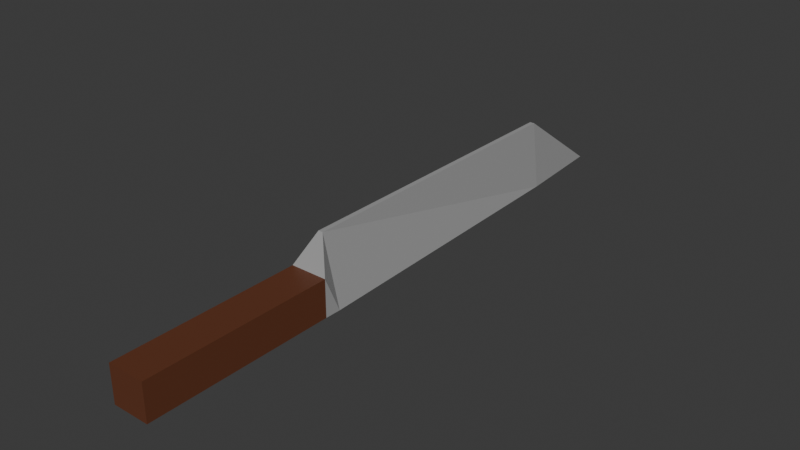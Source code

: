 # Source: Knife.blend  (saved by Blender 4.0.36; exported with 4.5.12 LTS)
import bpy
from mathutils import Matrix  # noqa: F401  (used for matrix-valued properties, if any)

bpy.ops.wm.read_factory_settings(use_empty=True)
scene = bpy.context.scene
scene.name = 'Scene'

# ---- collections
col_collection = bpy.data.collections.new('Collection'); scene.collection.children.link(col_collection)

# ---- materials (node trees are filled in below, after node groups)
mat_knife_handle_material = bpy.data.materials.new('Knife Handle Material')
mat_knife_handle_material.use_transparent_shadow = False
mat_knife_blade_material = bpy.data.materials.new('Knife Blade Material')
mat_knife_blade_material.use_transparent_shadow = False

# ---- material node trees
mat_knife_handle_material.use_nodes = True; mat_knife_handle_material.node_tree.nodes.clear()
_N = mat_knife_handle_material.node_tree.nodes; _L = mat_knife_handle_material.node_tree.links
n0 = _N.new('ShaderNodeBsdfPrincipled'); n0.name = 'Principled BSDF'; n0.location = (10, 300)
n0.inputs[0].default_value = (0.1279, 0.04048, 0.01784, 1.0)
n0.inputs[3].default_value = 1.45
n1 = _N.new('ShaderNodeOutputMaterial'); n1.name = 'Material Output'; n1.location = (300, 300)
_L.new(n0.outputs[0], n1.inputs[0])
n1.is_active_output = True
mat_knife_blade_material.use_nodes = True; mat_knife_blade_material.node_tree.nodes.clear()
_N = mat_knife_blade_material.node_tree.nodes; _L = mat_knife_blade_material.node_tree.links
n0 = _N.new('ShaderNodeBsdfPrincipled'); n0.name = 'Principled BSDF'; n0.location = (10, 300)
n0.inputs[0].default_value = (0.3516, 0.3516, 0.3516, 1.0)
n0.inputs[3].default_value = 1.45
n1 = _N.new('ShaderNodeOutputMaterial'); n1.name = 'Material Output'; n1.location = (300, 300)
_L.new(n0.outputs[0], n1.inputs[0])
n1.is_active_output = True

# ---- world
world_world = bpy.data.worlds.new('World'); scene.world = world_world
world_world.use_nodes = True; world_world.node_tree.nodes.clear()
_N = world_world.node_tree.nodes; _L = world_world.node_tree.links
n0 = _N.new('ShaderNodeOutputWorld'); n0.name = 'World Output'; n0.location = (300, 300)
n1 = _N.new('ShaderNodeBackground'); n1.name = 'Background'; n1.location = (10, 300)
n1.inputs[0].default_value = (0.05088, 0.05088, 0.05088, 1.0)
_L.new(n1.outputs[0], n0.inputs[0])
n0.is_active_output = True
world_world.color = (0.05088, 0.05088, 0.05088)
world_world.use_sun_shadow = False
world_world.sun_shadow_jitter_overblur = 0.0

# ---- meshes
me_cube_001 = bpy.data.meshes.new('Cube.001')
me_cube_001.from_pydata([(-1.0, -1.021, -0.2602), (-1.0, -1.021, 1.208), (-1.0, 0.979, -0.2602), (-1.0, 0.979, 1.208), (1.0, -1.021, -0.2602), (1.0, -1.021, 1.208), (1.0, 0.979, -0.2602), (1.0, 0.979, 1.208), (-1.033, -1.006, 1.331), (-0.1267, 2.689, 1.331), (0.1267, 2.689, 1.331), (1.033, -1.006, 1.331), (-0.5404, -1.006, 3.771), (0.1267, 2.689, 3.771), (0.5404, -1.006, 3.771), (-0.1267, 2.689, 3.771), (-0.1918, -1.006, 4.522), (0.1918, -1.006, 4.522)], [], [(0, 1, 3, 2), (2, 3, 7, 6), (6, 7, 5, 4), (4, 5, 1, 0), (2, 6, 4, 0), (7, 3, 9, 10), (11, 10, 13, 14), (5, 7, 10, 11), (3, 1, 8, 9), (1, 5, 11, 8), (14, 13, 17), (9, 8, 12, 15), (8, 11, 14, 12), (10, 9, 15, 13), (13, 15, 16, 17), (15, 12, 16), (12, 14, 17, 16)])
me_cube_001.polygons.foreach_set('material_index', [0, 0, 0, 0, 0, 1, 1, 1, 1, 1, 1, 1, 1, 1, 1, 1, 1])
_uv = me_cube_001.uv_layers.new(name='UVMap')
_uv.uv.foreach_set('vector', [0.375, 0.0, 0.625, 0.0, 0.625, 0.25, 0.375, 0.25, 0.375, 0.25, 0.625, 0.25, 0.625, 0.5, 0.375, 0.5, 0.375, 0.5, 0.625, 0.5, 0.625, 0.75, 0.375, 0.75, 0.375, 0.75, 0.625, 0.75, 0.625, 1.0, 0.375, 1.0, 0.125, 0.5, 0.375, 0.5, 0.375, 0.75, 0.125, 0.75, 0.625, 0.5, 0.625, 0.25, 0.625, 0.25, 0.625, 0.5, 0.625, 0.75, 0.625, 0.5, 0.625, 0.5, 0.625, 0.75, 0.625, 0.75, 0.625, 0.5, 0.625, 0.5, 0.625, 0.75, 0.625, 0.25, 0.625, 0.0, 0.625, 0.0, 0.625, 0.25, 0.625, 1.0, 0.625, 0.75, 0.625, 0.75, 0.625, 1.0, 0.625, 0.75, 0.625, 0.5, 0.625, 0.75, 0.625, 0.25, 0.625, 0.0, 0.625, 0.0, 0.625, 0.25, 0.625, 1.0, 0.625, 0.75, 0.625, 0.75, 0.625, 1.0, 0.625, 0.5, 0.625, 0.25, 0.625, 0.25, 0.625, 0.5, 0.625, 0.5, 0.875, 0.5, 0.875, 0.75, 0.625, 0.75, 0.625, 0.25, 0.625, 0.0, 0.625, 0.0, 0.625, 1.0, 0.625, 0.75, 0.625, 0.75, 0.625, 1.0])
me_cube_001.materials.append(mat_knife_handle_material)
me_cube_001.materials.append(mat_knife_blade_material)
me_cube_001.update()

# ---- objects
ob_knife = bpy.data.objects.new('Knife', me_cube_001)

# ---- transforms, parenting, visibility, modifiers, constraints
ob_knife.location = (0.0, -1.192e-07, 3.725e-09)
ob_knife.rotation_euler = (-1.571, -0.0, 0.0)
ob_knife.scale = (-0.145, -0.145, 1.0)

# ---- collection membership
col_collection.objects.link(ob_knife)

# ---- scene / render settings (as saved in the file)
scene.frame_start = 1; scene.frame_end = 250; scene.frame_set(1)
scene.render.engine = 'BLENDER_EEVEE_NEXT'
scene.cycles.sampling_pattern = 'TABULATED_SOBOL'
bpy.context.view_layer.update()

# ---- added for rendering (the .blend has no active camera and no usable light): camera, sun
cam_auto = bpy.data.cameras.new('AutoCamera')
cam_auto.lens = 50.0
cam_auto.sensor_width = 36.0
cam_auto.clip_end = 1000.0
ob_auto_camera = bpy.data.objects.new('AutoCamera', cam_auto)
scene.collection.objects.link(ob_auto_camera)
ob_auto_camera.location = (4.46117, -3.22244, 3.68979)
ob_auto_camera.rotation_euler = (1.09748, -7.21219e-08, 0.694738)
scene.camera = ob_auto_camera
light_auto_sun = bpy.data.lights.new('AutoSun', 'SUN')
light_auto_sun.energy = 3.0
light_auto_sun.angle = 0.0523599
ob_auto_sun = bpy.data.objects.new('AutoSun', light_auto_sun)
scene.collection.objects.link(ob_auto_sun)
ob_auto_sun.rotation_euler = (0.872665, 0.174533, 0.523599)
bpy.context.view_layer.update()

